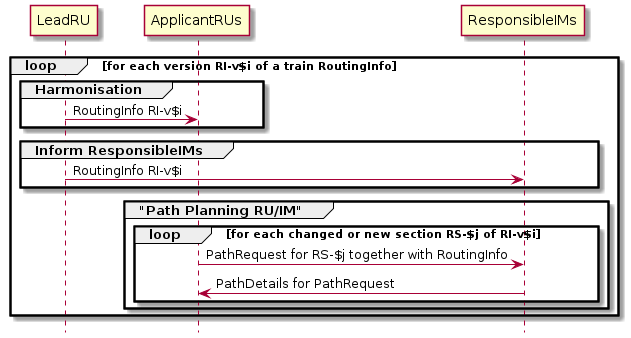

The diagram above was rendered by PlantUML. Its source (embedded in the PNG):
@startuml
skinparam BoxPadding 25
hide footbox

loop for each version RI-v$i of a train RoutingInfo
group Harmonisation
    LeadRU -> ApplicantRUs: RoutingInfo RI-v$i
end
group Inform ResponsibleIMs
    LeadRU -> ResponsibleIMs: RoutingInfo RI-v$i
end

group "Path Planning RU/IM"
    loop for each changed or new section RS-$j of RI-v$i
        ApplicantRUs -> ResponsibleIMs: PathRequest for RS-$j together with RoutingInfo
        ResponsibleIMs -> ApplicantRUs: PathDetails for PathRequest
    end
end
end
@enduml